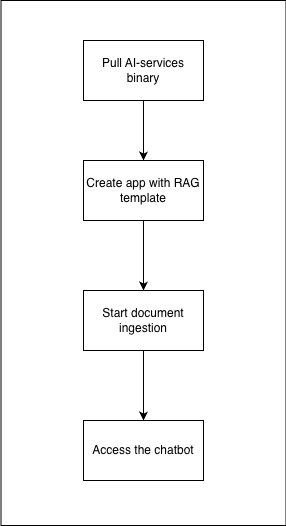

The diagram above was exported from draw.io. Its source (the exported page's mxGraphModel, read from the mxfile embedded in the PNG):
<mxGraphModel dx="1234" dy="794" grid="1" gridSize="10" guides="1" tooltips="1" connect="1" arrows="1" fold="1" page="1" pageScale="1" pageWidth="827" pageHeight="1169" math="0" shadow="0">
  <root>
    <mxCell id="0" />
    <mxCell id="1" parent="0" />
    <mxCell id="LReqxBRhHcuHuTflv2wf-1" value="" style="rounded=0;whiteSpace=wrap;html=1;" vertex="1" parent="1">
      <mxGeometry x="157.5" y="40" width="285" height="525" as="geometry" />
    </mxCell>
    <mxCell id="eAVfCuhivxKZ8sc40tzS-3" value="" style="edgeStyle=orthogonalEdgeStyle;rounded=0;orthogonalLoop=1;jettySize=auto;html=1;" parent="1" source="eAVfCuhivxKZ8sc40tzS-1" target="eAVfCuhivxKZ8sc40tzS-2" edge="1">
      <mxGeometry relative="1" as="geometry" />
    </mxCell>
    <mxCell id="eAVfCuhivxKZ8sc40tzS-1" value="Pull AI-services binary" style="rounded=0;whiteSpace=wrap;html=1;fontSize=12;" parent="1" vertex="1">
      <mxGeometry x="240" y="80" width="120" height="60" as="geometry" />
    </mxCell>
    <mxCell id="eAVfCuhivxKZ8sc40tzS-5" value="" style="edgeStyle=orthogonalEdgeStyle;rounded=0;orthogonalLoop=1;jettySize=auto;html=1;" parent="1" source="eAVfCuhivxKZ8sc40tzS-2" target="eAVfCuhivxKZ8sc40tzS-4" edge="1">
      <mxGeometry relative="1" as="geometry" />
    </mxCell>
    <mxCell id="eAVfCuhivxKZ8sc40tzS-2" value="Create app with RAG template" style="whiteSpace=wrap;html=1;rounded=0;fontSize=12;" parent="1" vertex="1">
      <mxGeometry x="240" y="200" width="120" height="60" as="geometry" />
    </mxCell>
    <mxCell id="eAVfCuhivxKZ8sc40tzS-7" value="" style="edgeStyle=orthogonalEdgeStyle;rounded=0;orthogonalLoop=1;jettySize=auto;html=1;" parent="1" source="eAVfCuhivxKZ8sc40tzS-4" target="eAVfCuhivxKZ8sc40tzS-6" edge="1">
      <mxGeometry relative="1" as="geometry" />
    </mxCell>
    <mxCell id="eAVfCuhivxKZ8sc40tzS-4" value="Start document ingestion" style="whiteSpace=wrap;html=1;rounded=0;fontSize=12;" parent="1" vertex="1">
      <mxGeometry x="240" y="330" width="120" height="60" as="geometry" />
    </mxCell>
    <mxCell id="eAVfCuhivxKZ8sc40tzS-6" value="Access the chatbot" style="whiteSpace=wrap;html=1;rounded=0;fontSize=12;" parent="1" vertex="1">
      <mxGeometry x="240" y="460" width="120" height="60" as="geometry" />
    </mxCell>
  </root>
</mxGraphModel>